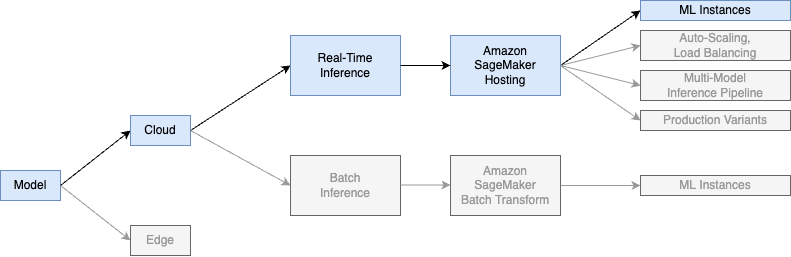

The diagram above was exported from draw.io. Its source (the exported page's mxGraphModel, read from the mxfile embedded in the PNG):
<mxGraphModel dx="1299" dy="719" grid="1" gridSize="10" guides="1" tooltips="1" connect="1" arrows="1" fold="1" page="1" pageScale="1" pageWidth="850" pageHeight="1100" math="0" shadow="0">
  <root>
    <mxCell id="0" />
    <mxCell id="1" parent="0" />
    <mxCell id="tnIx3JBvEgg7St3OEN8C-1" value="Model" style="rounded=0;whiteSpace=wrap;html=1;fillColor=#dae8fc;strokeColor=#6c8ebf;" vertex="1" parent="1">
      <mxGeometry x="30" y="345" width="60" height="30" as="geometry" />
    </mxCell>
    <mxCell id="tnIx3JBvEgg7St3OEN8C-2" value="Cloud" style="rounded=0;whiteSpace=wrap;html=1;fillColor=#dae8fc;strokeColor=#6c8ebf;" vertex="1" parent="1">
      <mxGeometry x="160" y="290" width="60" height="30" as="geometry" />
    </mxCell>
    <mxCell id="tnIx3JBvEgg7St3OEN8C-3" value="Edge" style="rounded=0;whiteSpace=wrap;html=1;fillColor=#f5f5f5;fontColor=#999999;strokeColor=#666666;" vertex="1" parent="1">
      <mxGeometry x="160" y="400" width="60" height="30" as="geometry" />
    </mxCell>
    <mxCell id="tnIx3JBvEgg7St3OEN8C-4" value="" style="endArrow=classic;html=1;rounded=0;entryX=0;entryY=0.5;entryDx=0;entryDy=0;" edge="1" parent="1" target="tnIx3JBvEgg7St3OEN8C-2">
      <mxGeometry width="50" height="50" relative="1" as="geometry">
        <mxPoint x="90" y="360" as="sourcePoint" />
        <mxPoint x="140" y="310" as="targetPoint" />
      </mxGeometry>
    </mxCell>
    <mxCell id="tnIx3JBvEgg7St3OEN8C-5" value="" style="endArrow=classic;html=1;rounded=0;entryX=0;entryY=0.5;entryDx=0;entryDy=0;fillColor=#f5f5f5;strokeColor=#999999;" edge="1" parent="1" target="tnIx3JBvEgg7St3OEN8C-3">
      <mxGeometry width="50" height="50" relative="1" as="geometry">
        <mxPoint x="90" y="360" as="sourcePoint" />
        <mxPoint x="170" y="315" as="targetPoint" />
      </mxGeometry>
    </mxCell>
    <mxCell id="tnIx3JBvEgg7St3OEN8C-6" value="Real-Time&lt;br&gt;Inference" style="rounded=0;whiteSpace=wrap;html=1;fillColor=#dae8fc;strokeColor=#6c8ebf;" vertex="1" parent="1">
      <mxGeometry x="320" y="210" width="110" height="60" as="geometry" />
    </mxCell>
    <mxCell id="tnIx3JBvEgg7St3OEN8C-7" value="&lt;font color=&quot;#999999&quot;&gt;Batch&lt;br&gt;Inference&lt;/font&gt;" style="rounded=0;whiteSpace=wrap;html=1;fillColor=#F5F5F5;strokeColor=#666666;" vertex="1" parent="1">
      <mxGeometry x="320" y="330" width="110" height="60" as="geometry" />
    </mxCell>
    <mxCell id="tnIx3JBvEgg7St3OEN8C-8" value="" style="endArrow=classic;html=1;rounded=0;entryX=0;entryY=0.5;entryDx=0;entryDy=0;strokeColor=#000000;" edge="1" parent="1" target="tnIx3JBvEgg7St3OEN8C-6">
      <mxGeometry width="50" height="50" relative="1" as="geometry">
        <mxPoint x="220" y="305" as="sourcePoint" />
        <mxPoint x="290" y="250" as="targetPoint" />
      </mxGeometry>
    </mxCell>
    <mxCell id="tnIx3JBvEgg7St3OEN8C-9" value="" style="endArrow=classic;html=1;rounded=0;entryX=0;entryY=0.5;entryDx=0;entryDy=0;exitX=1;exitY=0.5;exitDx=0;exitDy=0;strokeColor=#999999;" edge="1" parent="1" source="tnIx3JBvEgg7St3OEN8C-2" target="tnIx3JBvEgg7St3OEN8C-7">
      <mxGeometry width="50" height="50" relative="1" as="geometry">
        <mxPoint x="230" y="315" as="sourcePoint" />
        <mxPoint x="330" y="250" as="targetPoint" />
      </mxGeometry>
    </mxCell>
    <mxCell id="tnIx3JBvEgg7St3OEN8C-10" value="&lt;font color=&quot;#999999&quot;&gt;Amazon SageMaker&lt;br&gt;Batch Transform&lt;/font&gt;" style="rounded=0;whiteSpace=wrap;html=1;fillColor=#F5F5F5;strokeColor=#666666;" vertex="1" parent="1">
      <mxGeometry x="480" y="330" width="110" height="60" as="geometry" />
    </mxCell>
    <mxCell id="tnIx3JBvEgg7St3OEN8C-11" value="Amazon SageMaker&lt;br&gt;Hosting" style="rounded=0;whiteSpace=wrap;html=1;fillColor=#dae8fc;strokeColor=#6c8ebf;" vertex="1" parent="1">
      <mxGeometry x="480" y="210" width="110" height="60" as="geometry" />
    </mxCell>
    <mxCell id="tnIx3JBvEgg7St3OEN8C-12" value="" style="endArrow=classic;html=1;rounded=0;entryX=0;entryY=0.5;entryDx=0;entryDy=0;exitX=1;exitY=0.5;exitDx=0;exitDy=0;strokeColor=#000000;" edge="1" parent="1" source="tnIx3JBvEgg7St3OEN8C-6" target="tnIx3JBvEgg7St3OEN8C-11">
      <mxGeometry width="50" height="50" relative="1" as="geometry">
        <mxPoint x="430" y="235" as="sourcePoint" />
        <mxPoint x="530" y="170" as="targetPoint" />
      </mxGeometry>
    </mxCell>
    <mxCell id="tnIx3JBvEgg7St3OEN8C-13" value="" style="endArrow=classic;html=1;rounded=0;entryX=0;entryY=0.5;entryDx=0;entryDy=0;exitX=1;exitY=0.5;exitDx=0;exitDy=0;strokeColor=#999999;" edge="1" parent="1">
      <mxGeometry width="50" height="50" relative="1" as="geometry">
        <mxPoint x="430" y="359.47" as="sourcePoint" />
        <mxPoint x="480" y="359.47" as="targetPoint" />
      </mxGeometry>
    </mxCell>
    <mxCell id="tnIx3JBvEgg7St3OEN8C-14" value="ML Instances" style="rounded=0;whiteSpace=wrap;html=1;fillColor=#dae8fc;strokeColor=#6c8ebf;" vertex="1" parent="1">
      <mxGeometry x="670" y="175" width="150" height="20" as="geometry" />
    </mxCell>
    <mxCell id="tnIx3JBvEgg7St3OEN8C-15" value="Auto-Scaling,&lt;br&gt;Load Balancing" style="rounded=0;whiteSpace=wrap;html=1;fillColor=#f5f5f5;fontColor=#999999;strokeColor=#666666;" vertex="1" parent="1">
      <mxGeometry x="670" y="205" width="150" height="30" as="geometry" />
    </mxCell>
    <mxCell id="tnIx3JBvEgg7St3OEN8C-16" value="Multi-Model&lt;br&gt;Inference Pipeline" style="rounded=0;whiteSpace=wrap;html=1;fillColor=#f5f5f5;fontColor=#999999;strokeColor=#666666;" vertex="1" parent="1">
      <mxGeometry x="670" y="245" width="150" height="30" as="geometry" />
    </mxCell>
    <mxCell id="tnIx3JBvEgg7St3OEN8C-17" value="Production Variants" style="rounded=0;whiteSpace=wrap;html=1;fillColor=#f5f5f5;fontColor=#999999;strokeColor=#666666;" vertex="1" parent="1">
      <mxGeometry x="670" y="285" width="150" height="20" as="geometry" />
    </mxCell>
    <mxCell id="tnIx3JBvEgg7St3OEN8C-18" value="" style="endArrow=classic;html=1;rounded=0;entryX=0;entryY=0.5;entryDx=0;entryDy=0;exitX=1;exitY=0.5;exitDx=0;exitDy=0;strokeColor=#000000;" edge="1" parent="1" source="tnIx3JBvEgg7St3OEN8C-11" target="tnIx3JBvEgg7St3OEN8C-14">
      <mxGeometry width="50" height="50" relative="1" as="geometry">
        <mxPoint x="590" y="239.47" as="sourcePoint" />
        <mxPoint x="640" y="239.47" as="targetPoint" />
      </mxGeometry>
    </mxCell>
    <mxCell id="tnIx3JBvEgg7St3OEN8C-19" value="" style="endArrow=classic;html=1;rounded=0;entryX=0;entryY=0.5;entryDx=0;entryDy=0;strokeColor=#999999;" edge="1" parent="1" target="tnIx3JBvEgg7St3OEN8C-15">
      <mxGeometry width="50" height="50" relative="1" as="geometry">
        <mxPoint x="590" y="240" as="sourcePoint" />
        <mxPoint x="680" y="195" as="targetPoint" />
      </mxGeometry>
    </mxCell>
    <mxCell id="tnIx3JBvEgg7St3OEN8C-20" value="" style="endArrow=classic;html=1;rounded=0;entryX=0;entryY=0.5;entryDx=0;entryDy=0;strokeColor=#999999;" edge="1" parent="1" target="tnIx3JBvEgg7St3OEN8C-16">
      <mxGeometry width="50" height="50" relative="1" as="geometry">
        <mxPoint x="590" y="240" as="sourcePoint" />
        <mxPoint x="680" y="230" as="targetPoint" />
      </mxGeometry>
    </mxCell>
    <mxCell id="tnIx3JBvEgg7St3OEN8C-21" value="" style="endArrow=classic;html=1;rounded=0;entryX=0;entryY=0.5;entryDx=0;entryDy=0;strokeColor=#999999;" edge="1" parent="1" target="tnIx3JBvEgg7St3OEN8C-17">
      <mxGeometry width="50" height="50" relative="1" as="geometry">
        <mxPoint x="590" y="240" as="sourcePoint" />
        <mxPoint x="680" y="270" as="targetPoint" />
      </mxGeometry>
    </mxCell>
    <mxCell id="tnIx3JBvEgg7St3OEN8C-22" value="&lt;font color=&quot;#999999&quot;&gt;ML Instances&lt;/font&gt;" style="rounded=0;whiteSpace=wrap;html=1;fillColor=#f5f5f5;strokeColor=#666666;" vertex="1" parent="1">
      <mxGeometry x="670" y="350" width="150" height="20" as="geometry" />
    </mxCell>
    <mxCell id="tnIx3JBvEgg7St3OEN8C-23" value="" style="endArrow=classic;html=1;rounded=0;entryX=0;entryY=0.5;entryDx=0;entryDy=0;exitX=1;exitY=0.5;exitDx=0;exitDy=0;strokeColor=#999999;" edge="1" parent="1" source="tnIx3JBvEgg7St3OEN8C-10" target="tnIx3JBvEgg7St3OEN8C-22">
      <mxGeometry width="50" height="50" relative="1" as="geometry">
        <mxPoint x="590" y="359.47" as="sourcePoint" />
        <mxPoint x="640" y="359.47" as="targetPoint" />
      </mxGeometry>
    </mxCell>
  </root>
</mxGraphModel>